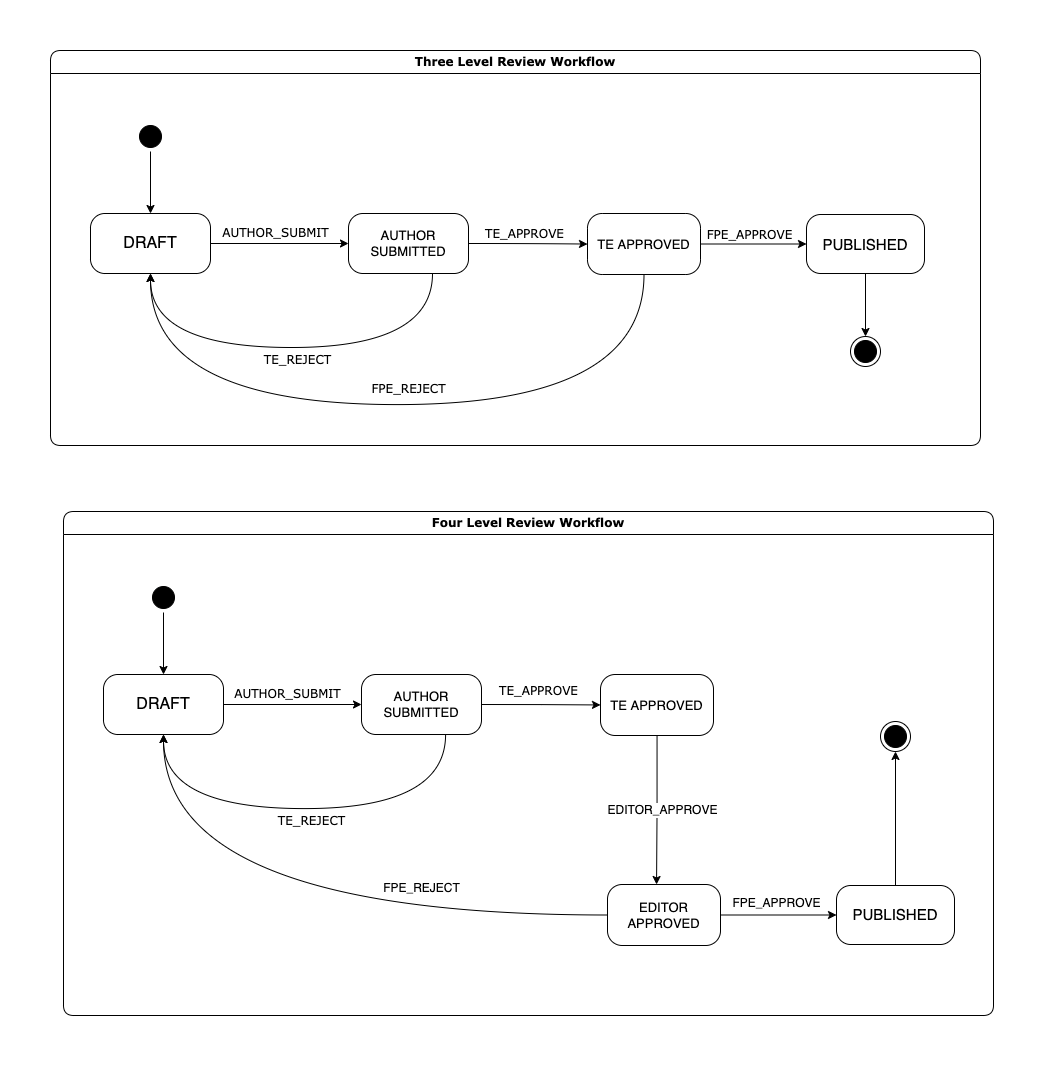

The diagram above was exported from draw.io. Its source (the exported page's mxGraphModel, read from the mxfile embedded in the PNG):
<mxGraphModel dx="1720" dy="1078" grid="0" gridSize="10" guides="1" tooltips="1" connect="1" arrows="1" fold="1" page="1" pageScale="1" pageWidth="1100" pageHeight="850" math="0" shadow="0">
  <root>
    <mxCell id="0" />
    <mxCell id="1" parent="0" />
    <mxCell id="2a3bc250acf0617d-7" value="Three Level Review Workflow" style="swimlane;whiteSpace=wrap;html=1;rounded=1;shadow=0;comic=0;labelBackgroundColor=none;strokeWidth=1;fontFamily=Verdana;fontSize=12;align=center;" parent="1" vertex="1">
      <mxGeometry x="50" y="87" width="930" height="395" as="geometry" />
    </mxCell>
    <mxCell id="24f968d109e7d6b4-3" value="" style="ellipse;html=1;shape=endState;rounded=1;shadow=0;comic=0;labelBackgroundColor=none;fontFamily=Verdana;fontSize=12;align=center;fillColor=#000000;" parent="2a3bc250acf0617d-7" vertex="1">
      <mxGeometry x="800" y="286" width="30" height="30" as="geometry" />
    </mxCell>
    <mxCell id="z8skQJn6vitlYnyqMYcC-5" value="" style="edgeStyle=orthogonalEdgeStyle;rounded=1;orthogonalLoop=1;jettySize=auto;html=1;fontFamily=Helvetica;fontSize=16;curved=1;" parent="2a3bc250acf0617d-7" source="382b91b5511bd0f7-8" target="z8skQJn6vitlYnyqMYcC-4" edge="1">
      <mxGeometry relative="1" as="geometry" />
    </mxCell>
    <mxCell id="382b91b5511bd0f7-8" value="&lt;p style=&quot;font-size: 16px;&quot;&gt;&lt;font style=&quot;font-size: 16px;&quot;&gt;DRAFT&lt;/font&gt;&lt;/p&gt;" style="rounded=1;whiteSpace=wrap;html=1;arcSize=24;shadow=0;comic=0;labelBackgroundColor=none;fontFamily=Helvetica;fontSize=16;align=center;" parent="2a3bc250acf0617d-7" vertex="1">
      <mxGeometry x="40" y="163" width="120" height="60" as="geometry" />
    </mxCell>
    <mxCell id="z8skQJn6vitlYnyqMYcC-9" style="edgeStyle=orthogonalEdgeStyle;rounded=1;orthogonalLoop=1;jettySize=auto;html=1;exitX=1;exitY=0.5;exitDx=0;exitDy=0;fontFamily=Helvetica;fontSize=16;curved=1;" parent="2a3bc250acf0617d-7" source="3cde6dad864a17aa-1" target="3cde6dad864a17aa-2" edge="1">
      <mxGeometry relative="1" as="geometry" />
    </mxCell>
    <mxCell id="z8skQJn6vitlYnyqMYcC-25" style="edgeStyle=orthogonalEdgeStyle;curved=1;orthogonalLoop=1;jettySize=auto;html=1;exitX=0.5;exitY=1;exitDx=0;exitDy=0;entryX=0.5;entryY=1;entryDx=0;entryDy=0;rounded=1;" parent="2a3bc250acf0617d-7" source="3cde6dad864a17aa-1" target="382b91b5511bd0f7-8" edge="1">
      <mxGeometry relative="1" as="geometry">
        <Array as="points">
          <mxPoint x="593" y="354" />
          <mxPoint x="100" y="354" />
        </Array>
      </mxGeometry>
    </mxCell>
    <mxCell id="3cde6dad864a17aa-1" value="&lt;span style=&quot;font-family: &amp;#34;helvetica&amp;#34;&quot;&gt;&lt;font style=&quot;font-size: 13px&quot;&gt;TE APPROVED&lt;/font&gt;&lt;/span&gt;" style="rounded=1;whiteSpace=wrap;html=1;arcSize=24;shadow=0;comic=0;labelBackgroundColor=none;fontFamily=Verdana;fontSize=12;align=center;" parent="2a3bc250acf0617d-7" vertex="1">
      <mxGeometry x="537" y="163" width="113" height="61" as="geometry" />
    </mxCell>
    <mxCell id="z8skQJn6vitlYnyqMYcC-23" style="edgeStyle=orthogonalEdgeStyle;curved=0;rounded=1;orthogonalLoop=1;jettySize=auto;html=1;entryX=0.5;entryY=0;entryDx=0;entryDy=0;" parent="2a3bc250acf0617d-7" source="3cde6dad864a17aa-2" target="24f968d109e7d6b4-3" edge="1">
      <mxGeometry relative="1" as="geometry" />
    </mxCell>
    <mxCell id="3cde6dad864a17aa-2" value="&lt;span style=&quot;font-family: &amp;#34;helvetica&amp;#34;&quot;&gt;&lt;font style=&quot;font-size: 15px&quot;&gt;PUBLISHED&lt;/font&gt;&lt;/span&gt;" style="rounded=1;whiteSpace=wrap;html=1;arcSize=24;shadow=0;comic=0;labelBackgroundColor=none;fontFamily=Verdana;fontSize=12;align=center;" parent="2a3bc250acf0617d-7" vertex="1">
      <mxGeometry x="756" y="164" width="118" height="59" as="geometry" />
    </mxCell>
    <mxCell id="z8skQJn6vitlYnyqMYcC-8" style="edgeStyle=orthogonalEdgeStyle;rounded=1;orthogonalLoop=1;jettySize=auto;html=1;exitX=1;exitY=0.5;exitDx=0;exitDy=0;fontFamily=Helvetica;fontSize=16;curved=1;" parent="2a3bc250acf0617d-7" source="z8skQJn6vitlYnyqMYcC-4" target="3cde6dad864a17aa-1" edge="1">
      <mxGeometry relative="1" as="geometry" />
    </mxCell>
    <mxCell id="z8skQJn6vitlYnyqMYcC-26" style="edgeStyle=orthogonalEdgeStyle;curved=1;orthogonalLoop=1;jettySize=auto;html=1;entryX=0.5;entryY=1;entryDx=0;entryDy=0;rounded=1;" parent="2a3bc250acf0617d-7" source="z8skQJn6vitlYnyqMYcC-4" target="382b91b5511bd0f7-8" edge="1">
      <mxGeometry relative="1" as="geometry">
        <Array as="points">
          <mxPoint x="382" y="297" />
          <mxPoint x="100" y="297" />
        </Array>
      </mxGeometry>
    </mxCell>
    <mxCell id="z8skQJn6vitlYnyqMYcC-4" value="&lt;p style=&quot;font-size: 13px;&quot;&gt;&lt;font style=&quot;font-size: 13px;&quot;&gt;AUTHOR SUBMITTED&lt;/font&gt;&lt;/p&gt;" style="rounded=1;whiteSpace=wrap;html=1;arcSize=24;shadow=0;comic=0;labelBackgroundColor=none;fontFamily=Helvetica;fontSize=13;align=center;" parent="2a3bc250acf0617d-7" vertex="1">
      <mxGeometry x="298" y="163" width="120" height="60" as="geometry" />
    </mxCell>
    <mxCell id="z8skQJn6vitlYnyqMYcC-14" style="edgeStyle=orthogonalEdgeStyle;rounded=1;orthogonalLoop=1;jettySize=auto;html=1;exitX=1;exitY=0.5;exitDx=0;exitDy=0;fontFamily=Helvetica;fontSize=16;curved=1;" parent="2a3bc250acf0617d-7" source="z8skQJn6vitlYnyqMYcC-13" target="382b91b5511bd0f7-8" edge="1">
      <mxGeometry relative="1" as="geometry" />
    </mxCell>
    <mxCell id="z8skQJn6vitlYnyqMYcC-13" value="" style="ellipse;html=1;shape=startState;rounded=1;shadow=0;comic=0;labelBackgroundColor=none;fontFamily=Verdana;fontSize=12;align=center;direction=south;fillColor=#000000;" parent="2a3bc250acf0617d-7" vertex="1">
      <mxGeometry x="85" y="71" width="30" height="30" as="geometry" />
    </mxCell>
    <mxCell id="z8skQJn6vitlYnyqMYcC-16" value="AUTHOR_SUBMIT" style="text;html=1;align=center;verticalAlign=middle;resizable=0;points=[];autosize=1;strokeColor=none;fillColor=none;fontSize=12;fontFamily=Verdana;rounded=1;fontStyle=0" parent="2a3bc250acf0617d-7" vertex="1">
      <mxGeometry x="166" y="174" width="117" height="18" as="geometry" />
    </mxCell>
    <mxCell id="z8skQJn6vitlYnyqMYcC-21" value="FPE_REJECT" style="text;html=1;align=center;verticalAlign=middle;resizable=0;points=[];autosize=1;strokeColor=none;fillColor=none;fontSize=12;fontFamily=Verdana;rounded=1;fontStyle=0;" parent="2a3bc250acf0617d-7" vertex="1">
      <mxGeometry x="319" y="330" width="78" height="17" as="geometry" />
    </mxCell>
    <mxCell id="z8skQJn6vitlYnyqMYcC-27" value="TE_REJECT" style="text;html=1;align=center;verticalAlign=middle;resizable=0;points=[];autosize=1;strokeColor=none;fillColor=none;rounded=1;fontFamily=Verdana;fontStyle=0;" parent="2a3bc250acf0617d-7" vertex="1">
      <mxGeometry x="208" y="301" width="79" height="18" as="geometry" />
    </mxCell>
    <mxCell id="z8skQJn6vitlYnyqMYcC-17" value="TE_APPROVE" style="text;html=1;align=center;verticalAlign=middle;resizable=0;points=[];autosize=1;strokeColor=none;fillColor=none;fontSize=12;fontFamily=Verdana;rounded=1;fontStyle=0;" parent="1" vertex="1">
      <mxGeometry x="483" y="262" width="82" height="17" as="geometry" />
    </mxCell>
    <mxCell id="z8skQJn6vitlYnyqMYcC-18" value="FPE_APPROVE" style="text;html=1;align=center;verticalAlign=middle;resizable=0;points=[];autosize=1;strokeColor=none;fillColor=none;fontSize=12;fontFamily=Verdana;rounded=1;fontStyle=0;" parent="1" vertex="1">
      <mxGeometry x="705" y="263" width="88" height="17" as="geometry" />
    </mxCell>
    <mxCell id="z8skQJn6vitlYnyqMYcC-28" value="Four Level Review Workflow" style="swimlane;whiteSpace=wrap;html=1;rounded=1;shadow=0;comic=0;labelBackgroundColor=none;strokeWidth=1;fontFamily=Verdana;fontSize=12;align=center;" parent="1" vertex="1">
      <mxGeometry x="63" y="548" width="930" height="504" as="geometry" />
    </mxCell>
    <mxCell id="z8skQJn6vitlYnyqMYcC-29" value="" style="ellipse;html=1;shape=endState;rounded=1;shadow=0;comic=0;labelBackgroundColor=none;fontFamily=Verdana;fontSize=12;align=center;fillColor=#000000;" parent="z8skQJn6vitlYnyqMYcC-28" vertex="1">
      <mxGeometry x="817" y="210" width="30" height="30" as="geometry" />
    </mxCell>
    <mxCell id="z8skQJn6vitlYnyqMYcC-30" value="" style="edgeStyle=orthogonalEdgeStyle;rounded=1;orthogonalLoop=1;jettySize=auto;html=1;fontFamily=Helvetica;fontSize=16;curved=1;" parent="z8skQJn6vitlYnyqMYcC-28" source="z8skQJn6vitlYnyqMYcC-31" target="z8skQJn6vitlYnyqMYcC-39" edge="1">
      <mxGeometry relative="1" as="geometry" />
    </mxCell>
    <mxCell id="z8skQJn6vitlYnyqMYcC-31" value="&lt;p style=&quot;font-size: 16px;&quot;&gt;&lt;font style=&quot;font-size: 16px;&quot;&gt;DRAFT&lt;/font&gt;&lt;/p&gt;" style="rounded=1;whiteSpace=wrap;html=1;arcSize=24;shadow=0;comic=0;labelBackgroundColor=none;fontFamily=Helvetica;fontSize=16;align=center;" parent="z8skQJn6vitlYnyqMYcC-28" vertex="1">
      <mxGeometry x="40" y="163" width="120" height="60" as="geometry" />
    </mxCell>
    <mxCell id="z8skQJn6vitlYnyqMYcC-49" style="edgeStyle=orthogonalEdgeStyle;curved=1;rounded=1;orthogonalLoop=1;jettySize=auto;html=1;entryX=0.434;entryY=0;entryDx=0;entryDy=0;entryPerimeter=0;fontSize=12;" parent="z8skQJn6vitlYnyqMYcC-28" source="z8skQJn6vitlYnyqMYcC-34" target="z8skQJn6vitlYnyqMYcC-48" edge="1">
      <mxGeometry relative="1" as="geometry" />
    </mxCell>
    <mxCell id="z8skQJn6vitlYnyqMYcC-34" value="&lt;span style=&quot;font-family: &amp;#34;helvetica&amp;#34;&quot;&gt;&lt;font style=&quot;font-size: 13px&quot;&gt;TE APPROVED&lt;/font&gt;&lt;/span&gt;" style="rounded=1;whiteSpace=wrap;html=1;arcSize=24;shadow=0;comic=0;labelBackgroundColor=none;fontFamily=Verdana;fontSize=12;align=center;" parent="z8skQJn6vitlYnyqMYcC-28" vertex="1">
      <mxGeometry x="537" y="163" width="113" height="61" as="geometry" />
    </mxCell>
    <mxCell id="z8skQJn6vitlYnyqMYcC-56" style="edgeStyle=orthogonalEdgeStyle;curved=1;rounded=1;orthogonalLoop=1;jettySize=auto;html=1;entryX=0.5;entryY=1;entryDx=0;entryDy=0;fontSize=12;" parent="z8skQJn6vitlYnyqMYcC-28" source="z8skQJn6vitlYnyqMYcC-36" target="z8skQJn6vitlYnyqMYcC-29" edge="1">
      <mxGeometry relative="1" as="geometry" />
    </mxCell>
    <mxCell id="z8skQJn6vitlYnyqMYcC-36" value="&lt;span style=&quot;font-family: &amp;#34;helvetica&amp;#34;&quot;&gt;&lt;font style=&quot;font-size: 15px&quot;&gt;PUBLISHED&lt;/font&gt;&lt;/span&gt;" style="rounded=1;whiteSpace=wrap;html=1;arcSize=24;shadow=0;comic=0;labelBackgroundColor=none;fontFamily=Verdana;fontSize=12;align=center;" parent="z8skQJn6vitlYnyqMYcC-28" vertex="1">
      <mxGeometry x="773" y="374" width="118" height="59" as="geometry" />
    </mxCell>
    <mxCell id="z8skQJn6vitlYnyqMYcC-37" style="edgeStyle=orthogonalEdgeStyle;rounded=1;orthogonalLoop=1;jettySize=auto;html=1;exitX=1;exitY=0.5;exitDx=0;exitDy=0;fontFamily=Helvetica;fontSize=16;curved=1;" parent="z8skQJn6vitlYnyqMYcC-28" source="z8skQJn6vitlYnyqMYcC-39" target="z8skQJn6vitlYnyqMYcC-34" edge="1">
      <mxGeometry relative="1" as="geometry" />
    </mxCell>
    <mxCell id="z8skQJn6vitlYnyqMYcC-38" style="edgeStyle=orthogonalEdgeStyle;curved=1;orthogonalLoop=1;jettySize=auto;html=1;entryX=0.5;entryY=1;entryDx=0;entryDy=0;rounded=1;" parent="z8skQJn6vitlYnyqMYcC-28" source="z8skQJn6vitlYnyqMYcC-39" target="z8skQJn6vitlYnyqMYcC-31" edge="1">
      <mxGeometry relative="1" as="geometry">
        <Array as="points">
          <mxPoint x="382" y="297" />
          <mxPoint x="100" y="297" />
        </Array>
      </mxGeometry>
    </mxCell>
    <mxCell id="z8skQJn6vitlYnyqMYcC-39" value="&lt;p style=&quot;font-size: 13px;&quot;&gt;&lt;font style=&quot;font-size: 13px;&quot;&gt;AUTHOR SUBMITTED&lt;/font&gt;&lt;/p&gt;" style="rounded=1;whiteSpace=wrap;html=1;arcSize=24;shadow=0;comic=0;labelBackgroundColor=none;fontFamily=Helvetica;fontSize=13;align=center;" parent="z8skQJn6vitlYnyqMYcC-28" vertex="1">
      <mxGeometry x="298" y="163" width="120" height="60" as="geometry" />
    </mxCell>
    <mxCell id="z8skQJn6vitlYnyqMYcC-40" style="edgeStyle=orthogonalEdgeStyle;rounded=1;orthogonalLoop=1;jettySize=auto;html=1;exitX=1;exitY=0.5;exitDx=0;exitDy=0;fontFamily=Helvetica;fontSize=16;curved=1;" parent="z8skQJn6vitlYnyqMYcC-28" source="z8skQJn6vitlYnyqMYcC-41" target="z8skQJn6vitlYnyqMYcC-31" edge="1">
      <mxGeometry relative="1" as="geometry" />
    </mxCell>
    <mxCell id="z8skQJn6vitlYnyqMYcC-41" value="" style="ellipse;html=1;shape=startState;rounded=1;shadow=0;comic=0;labelBackgroundColor=none;fontFamily=Verdana;fontSize=12;align=center;direction=south;fillColor=#000000;" parent="z8skQJn6vitlYnyqMYcC-28" vertex="1">
      <mxGeometry x="85" y="71" width="30" height="30" as="geometry" />
    </mxCell>
    <mxCell id="z8skQJn6vitlYnyqMYcC-42" value="AUTHOR_SUBMIT" style="text;html=1;align=center;verticalAlign=middle;resizable=0;points=[];autosize=1;strokeColor=none;fillColor=none;fontSize=12;fontFamily=Verdana;rounded=1;fontStyle=0" parent="z8skQJn6vitlYnyqMYcC-28" vertex="1">
      <mxGeometry x="166" y="174" width="117" height="18" as="geometry" />
    </mxCell>
    <mxCell id="z8skQJn6vitlYnyqMYcC-44" value="TE_REJECT" style="text;html=1;align=center;verticalAlign=middle;resizable=0;points=[];autosize=1;strokeColor=none;fillColor=none;rounded=1;fontFamily=Verdana;fontStyle=0;" parent="z8skQJn6vitlYnyqMYcC-28" vertex="1">
      <mxGeometry x="208" y="301" width="79" height="18" as="geometry" />
    </mxCell>
    <mxCell id="z8skQJn6vitlYnyqMYcC-54" style="edgeStyle=orthogonalEdgeStyle;curved=1;rounded=1;orthogonalLoop=1;jettySize=auto;html=1;fontSize=12;" parent="z8skQJn6vitlYnyqMYcC-28" source="z8skQJn6vitlYnyqMYcC-48" target="z8skQJn6vitlYnyqMYcC-36" edge="1">
      <mxGeometry relative="1" as="geometry" />
    </mxCell>
    <mxCell id="Clynd2cLLvUi08fxk2YI-1" style="edgeStyle=orthogonalEdgeStyle;orthogonalLoop=1;jettySize=auto;html=1;exitX=0;exitY=0.5;exitDx=0;exitDy=0;entryX=0.5;entryY=1;entryDx=0;entryDy=0;curved=1;" edge="1" parent="z8skQJn6vitlYnyqMYcC-28" source="z8skQJn6vitlYnyqMYcC-48" target="z8skQJn6vitlYnyqMYcC-31">
      <mxGeometry relative="1" as="geometry" />
    </mxCell>
    <mxCell id="z8skQJn6vitlYnyqMYcC-48" value="&lt;span style=&quot;font-family: &amp;#34;helvetica&amp;#34;&quot;&gt;&lt;font style=&quot;font-size: 13px&quot;&gt;EDITOR APPROVED&lt;/font&gt;&lt;/span&gt;" style="rounded=1;whiteSpace=wrap;html=1;arcSize=24;shadow=0;comic=0;labelBackgroundColor=none;fontFamily=Verdana;fontSize=12;align=center;" parent="z8skQJn6vitlYnyqMYcC-28" vertex="1">
      <mxGeometry x="544" y="373" width="113" height="61" as="geometry" />
    </mxCell>
    <mxCell id="z8skQJn6vitlYnyqMYcC-53" value="EDITOR_APPROVE" style="edgeLabel;html=1;align=center;verticalAlign=middle;resizable=0;points=[];fontSize=12;" parent="z8skQJn6vitlYnyqMYcC-28" vertex="1" connectable="0">
      <mxGeometry x="598" y="298" as="geometry" />
    </mxCell>
    <mxCell id="z8skQJn6vitlYnyqMYcC-55" value="FPE_APPROVE" style="text;html=1;align=center;verticalAlign=middle;resizable=0;points=[];autosize=1;strokeColor=none;fillColor=none;fontSize=12;" parent="z8skQJn6vitlYnyqMYcC-28" vertex="1">
      <mxGeometry x="664" y="383" width="98" height="18" as="geometry" />
    </mxCell>
    <mxCell id="Clynd2cLLvUi08fxk2YI-2" value="FPE_REJECT" style="text;html=1;align=center;verticalAlign=middle;resizable=0;points=[];autosize=1;strokeColor=none;fillColor=none;" vertex="1" parent="z8skQJn6vitlYnyqMYcC-28">
      <mxGeometry x="314.5" y="368" width="87" height="18" as="geometry" />
    </mxCell>
    <mxCell id="z8skQJn6vitlYnyqMYcC-45" value="TE_APPROVE" style="text;html=1;align=center;verticalAlign=middle;resizable=0;points=[];autosize=1;strokeColor=none;fillColor=none;fontSize=12;fontFamily=Verdana;rounded=1;fontStyle=0;" parent="1" vertex="1">
      <mxGeometry x="497" y="719" width="82" height="17" as="geometry" />
    </mxCell>
    <mxCell id="z8skQJn6vitlYnyqMYcC-52" value="&lt;span style=&quot;color: rgba(0 , 0 , 0 , 0) ; font-family: monospace ; font-size: 0px&quot;&gt;%3CmxGraphModel%3E%3Croot%3E%3CmxCell%20id%3D%220%22%2F%3E%3CmxCell%20id%3D%221%22%20parent%3D%220%22%2F%3E%3CmxCell%20id%3D%222%22%20value%3D%22EDITOR_APPROVE%22%20style%3D%22edgeLabel%3Bhtml%3D1%3Balign%3Dcenter%3BverticalAlign%3Dmiddle%3Bresizable%3D0%3Bpoints%3D%5B%5D%3BfontSize%3D12%3B%22%20vertex%3D%221%22%20connectable%3D%220%22%20parent%3D%221%22%3E%3CmxGeometry%20x%3D%22660.5%22%20y%3D%22806%22%20as%3D%22geometry%22%2F%3E%3C%2FmxCell%3E%3C%2Froot%3E%3C%2FmxGraphModel%3E&lt;/span&gt;" style="text;html=1;align=center;verticalAlign=middle;resizable=0;points=[];autosize=1;strokeColor=none;fillColor=none;fontSize=12;" parent="1" vertex="1">
      <mxGeometry x="670" y="814" width="10" height="22" as="geometry" />
    </mxCell>
  </root>
</mxGraphModel>